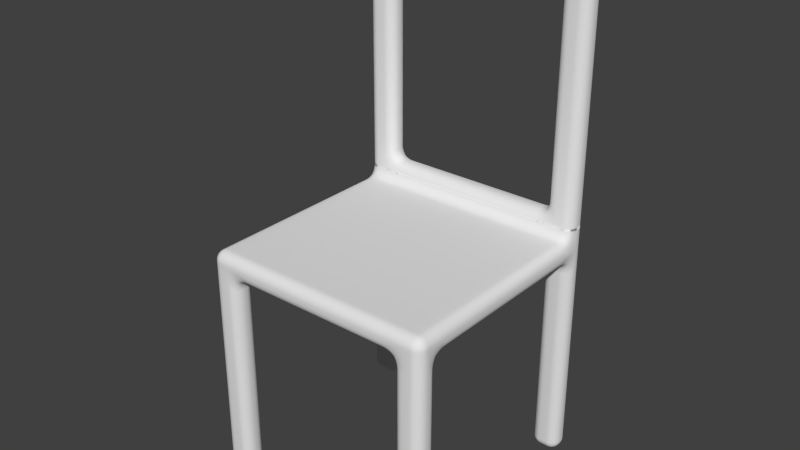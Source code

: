 # Source: Chair.blend  (saved by Blender 2.76.0; exported with 4.5.12 LTS)
import bpy
from mathutils import Matrix  # noqa: F401  (used for matrix-valued properties, if any)

bpy.ops.wm.read_factory_settings(use_empty=True)
scene = bpy.context.scene
scene.name = 'Scene'

# ---- collections
col_collection_1 = bpy.data.collections.new('Collection 1'); scene.collection.children.link(col_collection_1)

# ---- materials (node trees are filled in below, after node groups)
mat_material = bpy.data.materials.new('Material')
mat_material.alpha_threshold = 0.0
mat_material.use_transparent_shadow = False
mat_material.roughness = 0.5
mat_material.line_color = (0.0, 0.0, 0.0, 1.0)

# ---- material node trees

# ---- world
world_world = bpy.data.worlds.new('World'); scene.world = world_world
world_world.color = (0.05088, 0.05088, 0.05088)
world_world.use_sun_shadow = False
world_world.sun_shadow_jitter_overblur = 0.0
world_world.cycles.sampling_method = 'MANUAL'
world_world.cycles.sample_map_resolution = 256

# ---- meshes
me_cube = bpy.data.meshes.new('Cube')
me_cube.from_pydata([(0.1676, 0.1908, -0.07372), (0.1676, -0.145, -0.07372), (-0.1682, -0.145, -0.07372), (-0.1682, 0.1908, -0.07372), (0.1676, 0.1908, 0.2621), (0.1676, -0.145, 0.2621), (-0.1682, -0.145, 0.2621), (-0.1682, 0.1908, 0.2621), (0.1676, -0.1125, -0.07372), (-0.1682, -0.1125, -0.07372), (0.1676, -0.1125, 0.2621), (-0.1682, -0.1125, 0.2621), (-0.1682, 0.1587, -0.07372), (-0.1682, 0.1587, 0.2621), (0.1676, 0.1587, -0.07372), (0.1676, 0.1587, 0.2621), (-0.1269, 0.1908, -0.07372), (-0.1269, -0.145, -0.07372), (-0.1269, 0.1908, 0.2621), (-0.1269, -0.145, 0.2621), (-0.1269, -0.1125, 0.2621), (-0.1269, -0.1125, -0.07372), (-0.1269, 0.1587, -0.07372), (-0.1269, 0.1587, 0.2621), (0.1277, -0.1125, 0.2621), (0.1277, 0.1587, 0.2621), (0.1277, 0.1908, -0.07372), (0.1277, -0.145, -0.07372), (0.1277, 0.1908, 0.2621), (0.1277, -0.145, 0.2621), (0.1277, -0.1125, -0.07372), (0.1277, 0.1587, -0.07372), (-0.1269, 0.1908, 0.6462), (-0.1682, 0.1908, 0.6462), (-0.1682, 0.1587, 0.6462), (0.1676, 0.1908, 0.6462), (0.1676, 0.1587, 0.6462), (0.1277, 0.1587, 0.6462), (0.1277, 0.1908, 0.6462), (-0.1269, 0.1587, 0.6462), (0.1676, 0.1908, 0.2288), (0.1676, -0.145, 0.2288), (-0.1682, -0.145, 0.2288), (-0.1682, 0.1908, 0.2288), (-0.1682, -0.1125, 0.2288), (-0.1682, 0.1587, 0.2288), (-0.1269, 0.1908, 0.2288), (-0.1269, -0.145, 0.2288), (0.1277, -0.145, 0.2288), (0.1277, 0.1908, 0.2288), (0.1676, -0.1123, 0.2288), (0.1676, 0.1589, 0.2288), (0.1277, -0.113, 0.2288), (-0.1269, -0.113, 0.2288), (-0.1269, 0.1591, 0.2288), (0.1277, 0.1591, 0.2288), (-0.1682, 0.1587, 0.2914), (-0.1269, 0.1587, 0.2914), (-0.1682, 0.1908, 0.2914), (-0.1269, 0.1908, 0.2914), (0.1676, 0.1587, 0.2914), (0.1277, 0.1587, 0.2914), (0.1676, 0.1908, 0.2914), (0.1277, 0.1908, 0.2914), (-0.1269, 0.1587, 0.615), (0.1676, 0.1587, 0.615), (0.1676, 0.1908, 0.615), (-0.1682, 0.1587, 0.615), (-0.1682, 0.1908, 0.615), (-0.1269, 0.1908, 0.615), (0.1277, 0.1587, 0.615), (0.1277, 0.1908, 0.615)], [], [(21, 17, 2, 9), (20, 11, 6, 19), (47, 19, 6, 42), (45, 13, 7, 43), (46, 16, 3, 43), (42, 6, 11, 44), (23, 13, 11, 20), (16, 22, 12, 3), (69, 68, 33, 32), (68, 67, 34, 33), (25, 23, 20, 24), (24, 20, 19, 29), (8, 1, 27, 30), (41, 5, 29, 48), (40, 0, 26, 49), (0, 14, 31, 26), (67, 64, 39, 34), (32, 33, 34, 39), (38, 32, 39, 37), (35, 38, 37, 36), (70, 65, 36, 37), (64, 70, 37, 39), (65, 66, 35, 36), (71, 69, 32, 38), (66, 71, 38, 35), (44, 11, 13, 45), (28, 49, 46, 18), (29, 19, 47, 48), (4, 40, 49, 28), (1, 41, 48, 27), (2, 42, 44, 9), (18, 46, 43, 7), (12, 45, 43, 3), (17, 47, 42, 2), (8, 50, 41, 1), (55, 52, 53, 54), (22, 16, 46, 54), (52, 48, 47, 53), (49, 55, 54, 46), (31, 55, 49, 26), (31, 14, 51, 55), (27, 48, 52, 30), (30, 52, 50, 8), (50, 52, 55, 51), (47, 17, 21, 53), (44, 53, 21, 9), (22, 54, 45, 12), (44, 45, 54, 53), (4, 28, 63, 62), (28, 18, 59, 63), (23, 25, 61, 57), (25, 15, 60, 61), (13, 23, 57, 56), (7, 13, 56, 58), (18, 7, 58, 59), (62, 63, 71, 66), (59, 57, 61, 63), (61, 70, 71, 63), (61, 60, 65, 70), (56, 57, 64, 67), (58, 56, 67, 68), (59, 58, 68, 69), (69, 64, 57, 59), (69, 71, 70, 64), (65, 60, 62, 66), (60, 15, 4, 62), (14, 0, 40, 51), (40, 4, 15, 51), (10, 5, 41, 50), (24, 10, 15, 25), (5, 10, 24, 29), (15, 10, 50, 51)])
me_cube.polygons.foreach_set('use_smooth', [True] * 72)
_uv = me_cube.uv_layers.new(name='UVMap')
_uv.uv.foreach_set('vector', [0.4157, 0.4879, 0.4157, 0.4676, 0.4416, 0.4676, 0.4416, 0.488, 0.4158, 0.2365, 0.4417, 0.2365, 0.4417, 0.2568, 0.4158, 0.2568, 0.4158, 0.2777, 0.4158, 0.2568, 0.4417, 0.2568, 0.4417, 0.2777, 0.4626, 0.06625, 0.4418, 0.06624, 0.4418, 0.0461, 0.4627, 0.04611, 0.4627, 0.02019, 0.6525, 0.02026, 0.6525, 0.04617, 0.4627, 0.04611, 0.4626, 0.2569, 0.4417, 0.2568, 0.4417, 0.2365, 0.4626, 0.2365, 0.4158, 0.06623, 0.4418, 0.06624, 0.4417, 0.2365, 0.4158, 0.2365, 0.6726, 0.09223, 0.6525, 0.09223, 0.6525, 0.06631, 0.6727, 0.06632, 0.2503, 0.9204, 0.2762, 0.9204, 0.2762, 0.94, 0.2503, 0.94, 0.2762, 0.9204, 0.2963, 0.9204, 0.2963, 0.94, 0.2762, 0.94, 0.2561, 0.06618, 0.4158, 0.06623, 0.4158, 0.2365, 0.256, 0.2364, 0.256, 0.2364, 0.4158, 0.2365, 0.4158, 0.2568, 0.256, 0.2568, 0.2309, 0.4879, 0.2309, 0.4675, 0.2559, 0.4675, 0.2559, 0.4879, 0.2309, 0.2777, 0.2309, 0.2568, 0.256, 0.2568, 0.256, 0.2777, 0.2101, 0.04602, 0.02027, 0.04596, 0.02027, 0.02091, 0.2101, 0.02097, 0.0001142, 0.0661, 0.02026, 0.0661, 0.02026, 0.09115, 0.0001168, 0.09115, 0.2762, 0.9797, 0.2503, 0.9797, 0.2503, 0.9601, 0.2762, 0.9601, 0.2503, 0.94, 0.2762, 0.94, 0.2762, 0.9601, 0.2503, 0.9601, 0.0905, 0.94, 0.2503, 0.94, 0.2503, 0.9601, 0.0905, 0.9601, 0.06545, 0.94, 0.0905, 0.94, 0.0905, 0.9601, 0.06545, 0.9601, 0.0905, 0.9797, 0.06545, 0.9797, 0.06545, 0.9601, 0.0905, 0.9601, 0.2503, 0.9797, 0.0905, 0.9797, 0.0905, 0.9601, 0.2503, 0.9601, 0.04531, 0.9204, 0.06545, 0.9204, 0.06545, 0.94, 0.04531, 0.94, 0.0905, 0.9204, 0.2503, 0.9204, 0.2503, 0.94, 0.0905, 0.94, 0.06545, 0.9204, 0.0905, 0.9204, 0.0905, 0.94, 0.06545, 0.94, 0.4626, 0.2365, 0.4417, 0.2365, 0.4418, 0.06624, 0.4626, 0.06625, 0.0905, 0.6989, 0.0905, 0.678, 0.2503, 0.678, 0.2503, 0.6989, 0.256, 0.2568, 0.4158, 0.2568, 0.4158, 0.2777, 0.256, 0.2777, 0.231, 0.04603, 0.2101, 0.04602, 0.2101, 0.02097, 0.231, 0.02098, 0.2309, 0.4675, 0.2309, 0.2777, 0.256, 0.2777, 0.2559, 0.4675, 0.4416, 0.4676, 0.4417, 0.2777, 0.462, 0.2777, 0.462, 0.4676, 0.4418, 0.02019, 0.4627, 0.02019, 0.4627, 0.04611, 0.4418, 0.0461, 0.6525, 0.06631, 0.4626, 0.06625, 0.4627, 0.04611, 0.6525, 0.04617, 0.4157, 0.4676, 0.4158, 0.2777, 0.4417, 0.2777, 0.4416, 0.4676, 0.2105, 0.4675, 0.2105, 0.2777, 0.2309, 0.2777, 0.2309, 0.4675, 0.6483, 0.06608, 0.6483, 0.2369, 0.4885, 0.2368, 0.4886, 0.06603, 0.6525, 0.0001142, 0.6525, 0.02026, 0.4627, 0.02019, 0.4627, 0.0002818, 0.256, 0.2977, 0.256, 0.2777, 0.4158, 0.2777, 0.4158, 0.2978, 0.6624, 0.678, 0.6624, 0.698, 0.5026, 0.698, 0.5026, 0.678, 0.02028, 0.0007635, 0.2101, 0.00106, 0.2101, 0.02097, 0.02027, 0.02091, 0.02026, 0.09115, 0.02026, 0.0661, 0.2101, 0.06608, 0.2101, 0.09113, 0.2559, 0.4675, 0.256, 0.2777, 0.276, 0.2777, 0.2763, 0.4675, 0.2559, 0.4879, 0.2559, 0.6777, 0.2308, 0.6777, 0.2309, 0.4879, 0.2101, 0.2363, 0.185, 0.2367, 0.1851, 0.06592, 0.2101, 0.06608, 0.4158, 0.2777, 0.4157, 0.4676, 0.3954, 0.4676, 0.3957, 0.2777, 0.4415, 0.6778, 0.4156, 0.6778, 0.4157, 0.4879, 0.4416, 0.488, 0.6525, 0.09223, 0.4626, 0.09216, 0.4626, 0.06625, 0.6525, 0.06631, 0.4626, 0.2365, 0.4626, 0.06625, 0.4886, 0.06603, 0.4885, 0.2368, 0.06545, 0.6989, 0.0905, 0.6989, 0.0905, 0.7173, 0.06545, 0.7173, 0.0905, 0.6989, 0.2503, 0.6989, 0.2503, 0.7173, 0.0905, 0.7173, 0.3426, 0.678, 0.5024, 0.678, 0.5024, 0.6964, 0.3426, 0.6964, 0.02026, 0.6989, 0.04531, 0.6989, 0.04531, 0.7173, 0.02026, 0.7173, 0.2963, 0.6989, 0.3223, 0.6989, 0.3223, 0.7173, 0.2963, 0.7173, 0.2762, 0.6989, 0.2963, 0.6989, 0.2963, 0.7173, 0.2762, 0.7173, 0.2503, 0.6989, 0.2762, 0.6989, 0.2762, 0.7173, 0.2503, 0.7173, 0.06545, 0.7173, 0.0905, 0.7173, 0.0905, 0.9204, 0.06545, 0.9204, 0.3426, 0.7166, 0.3426, 0.6964, 0.5024, 0.6964, 0.5024, 0.7166, 0.02026, 0.7173, 0.02026, 0.9204, 0.0001142, 0.9204, 0.0001142, 0.7173, 0.02026, 0.7173, 0.04531, 0.7173, 0.04531, 0.9204, 0.02026, 0.9204, 0.2963, 0.7173, 0.3223, 0.7173, 0.3223, 0.9204, 0.2963, 0.9204, 0.2762, 0.7173, 0.2963, 0.7173, 0.2963, 0.9204, 0.2762, 0.9204, 0.2503, 0.7173, 0.2762, 0.7173, 0.2762, 0.9204, 0.2503, 0.9204, 0.3424, 0.9204, 0.3223, 0.9204, 0.3223, 0.7173, 0.3424, 0.7173, 0.2503, 0.9999, 0.0905, 0.9999, 0.0905, 0.9797, 0.2503, 0.9797, 0.04531, 0.9204, 0.04531, 0.7173, 0.06545, 0.7173, 0.06545, 0.9204, 0.04531, 0.7173, 0.04531, 0.6989, 0.06545, 0.6989, 0.06545, 0.7173, 0.02026, 0.0661, 0.02027, 0.04596, 0.2101, 0.04602, 0.2101, 0.06608, 0.2101, 0.04602, 0.231, 0.04603, 0.231, 0.06617, 0.2101, 0.06608, 0.2309, 0.2364, 0.2309, 0.2568, 0.2101, 0.2568, 0.2101, 0.2363, 0.256, 0.2364, 0.2309, 0.2364, 0.231, 0.06617, 0.2561, 0.06618, 0.2309, 0.2568, 0.2309, 0.2364, 0.256, 0.2364, 0.256, 0.2568, 0.231, 0.06617, 0.2309, 0.2364, 0.2101, 0.2363, 0.2101, 0.06608])
me_cube.materials.append(mat_material)
me_cube.use_remesh_preserve_volume = False
me_cube.use_remesh_preserve_attributes = False
me_cube.use_mirror_vertex_groups = False
me_cube.update()

# ---- objects
ob_chair = bpy.data.objects.new('Chair', me_cube)

# ---- transforms, parenting, visibility, modifiers, constraints
ob_chair.location = (0.0, 0.0, 0.0)
ob_chair.lock_rotations_4d = False
ob_chair.empty_display_type = 'ARROWS'
ob_chair.lineart.crease_threshold = 0.0
_m = ob_chair.modifiers.new('Bevel', 'BEVEL')
_m.width = 0.04
_m.width_pct = 0.04
_m.segments = 10
_m.limit_method = 'NONE'
_m.spread = 0.0

# ---- collection membership
col_collection_1.objects.link(ob_chair)

# ---- scene / render settings (as saved in the file)
scene.frame_start = 1; scene.frame_end = 250; scene.frame_set(1)
scene.render.engine = 'BLENDER_EEVEE_NEXT'
scene.render.resolution_percentage = 50
scene.render.dither_intensity = 0.0
scene.cycles.use_denoising = False
scene.cycles.samples = 10
scene.cycles.sampling_pattern = 'TABULATED_SOBOL'
scene.cycles.light_sampling_threshold = 0.0
scene.cycles.use_adaptive_sampling = False
scene.cycles.use_light_tree = False
scene.cycles.blur_glossy = 0.0
scene.cycles.pixel_filter_type = 'GAUSSIAN'
scene.cycles.sample_clamp_indirect = 0.0
scene.view_settings.view_transform = 'Standard'
bpy.context.view_layer.update()

# ---- added for rendering (the .blend has no active camera and no usable light): camera, sun
cam_auto = bpy.data.cameras.new('AutoCamera')
cam_auto.lens = 50.0
cam_auto.sensor_width = 36.0
cam_auto.clip_end = 1000.0
ob_auto_camera = bpy.data.objects.new('AutoCamera', cam_auto)
scene.collection.objects.link(ob_auto_camera)
ob_auto_camera.location = (0.797668, -0.934577, 0.924579)
ob_auto_camera.rotation_euler = (1.09748, -7.21219e-08, 0.694738)
scene.camera = ob_auto_camera
light_auto_sun = bpy.data.lights.new('AutoSun', 'SUN')
light_auto_sun.energy = 3.0
light_auto_sun.angle = 0.0523599
ob_auto_sun = bpy.data.objects.new('AutoSun', light_auto_sun)
scene.collection.objects.link(ob_auto_sun)
ob_auto_sun.rotation_euler = (0.872665, 0.174533, 0.523599)
bpy.context.view_layer.update()
